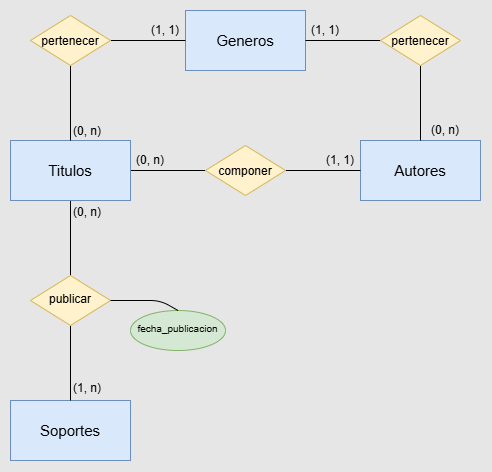

The diagram above was exported from draw.io. Its source (the exported page's mxGraphModel, read from the mxfile embedded in the PNG):
<mxGraphModel dx="1178" dy="701" grid="0" gridSize="10" guides="1" tooltips="1" connect="1" arrows="1" fold="1" page="1" pageScale="1" pageWidth="827" pageHeight="1169" background="light-dark(#E6E6E6,#121212)" math="0" shadow="0">
  <root>
    <mxCell id="0" />
    <mxCell id="1" parent="0" />
    <mxCell id="2WeX1Fr8aG5h7gNvTe5C-6" edge="1" parent="1" source="2WeX1Fr8aG5h7gNvTe5C-1" style="edgeStyle=orthogonalEdgeStyle;rounded=0;orthogonalLoop=1;jettySize=auto;html=1;entryX=0.5;entryY=0;entryDx=0;entryDy=0;defaultLabelBackgroundColor=page;labelPadding=0 4;endArrow=none;endFill=0;" target="2WeX1Fr8aG5h7gNvTe5C-5">
      <mxGeometry relative="1" as="geometry" />
    </mxCell>
    <mxCell id="2WeX1Fr8aG5h7gNvTe5C-8" edge="1" parent="1" source="2WeX1Fr8aG5h7gNvTe5C-1" style="edgeStyle=orthogonalEdgeStyle;rounded=0;orthogonalLoop=1;jettySize=auto;html=1;defaultLabelBackgroundColor=page;labelPadding=0 4;endArrow=none;endFill=0;" target="2WeX1Fr8aG5h7gNvTe5C-4">
      <mxGeometry relative="1" as="geometry" />
    </mxCell>
    <mxCell id="2WeX1Fr8aG5h7gNvTe5C-1" parent="1" style="rounded=0;whiteSpace=wrap;html=1;fillColor=#dae8fc;strokeColor=#6c8ebf;fontSize=15;" value="Titulos" vertex="1">
      <mxGeometry height="60" width="120" x="120" y="230" as="geometry" />
    </mxCell>
    <mxCell id="2WeX1Fr8aG5h7gNvTe5C-2" parent="1" style="rounded=0;whiteSpace=wrap;html=1;fillColor=#dae8fc;strokeColor=#6c8ebf;fontSize=15;" value="Soportes" vertex="1">
      <mxGeometry height="60" width="120" x="120" y="490" as="geometry" />
    </mxCell>
    <mxCell id="2WeX1Fr8aG5h7gNvTe5C-3" parent="1" style="rounded=0;whiteSpace=wrap;html=1;fillColor=#dae8fc;strokeColor=#6c8ebf;fontSize=15;" value="Autores" vertex="1">
      <mxGeometry height="60" width="120" x="470" y="230" as="geometry" />
    </mxCell>
    <mxCell id="2WeX1Fr8aG5h7gNvTe5C-9" edge="1" parent="1" source="2WeX1Fr8aG5h7gNvTe5C-4" style="edgeStyle=orthogonalEdgeStyle;rounded=0;orthogonalLoop=1;jettySize=auto;html=1;entryX=0;entryY=0.5;entryDx=0;entryDy=0;defaultLabelBackgroundColor=page;labelPadding=0 4;endArrow=none;endFill=0;" target="2WeX1Fr8aG5h7gNvTe5C-3">
      <mxGeometry relative="1" as="geometry" />
    </mxCell>
    <mxCell id="2WeX1Fr8aG5h7gNvTe5C-4" parent="1" style="rhombus;whiteSpace=wrap;html=1;shapeInside=1;fillColor=#fff2cc;strokeColor=#d6b656;" value="componer" vertex="1">
      <mxGeometry height="50" width="80" x="315" y="235" as="geometry" />
    </mxCell>
    <mxCell id="2WeX1Fr8aG5h7gNvTe5C-7" edge="1" parent="1" source="2WeX1Fr8aG5h7gNvTe5C-5" style="edgeStyle=orthogonalEdgeStyle;rounded=0;orthogonalLoop=1;jettySize=auto;html=1;defaultLabelBackgroundColor=page;labelPadding=0 4;endArrow=none;endFill=0;" target="2WeX1Fr8aG5h7gNvTe5C-2">
      <mxGeometry relative="1" as="geometry" />
    </mxCell>
    <mxCell id="2WeX1Fr8aG5h7gNvTe5C-5" parent="1" style="rhombus;whiteSpace=wrap;html=1;shapeInside=1;fillColor=#fff2cc;strokeColor=#d6b656;" value="publicar" vertex="1">
      <mxGeometry height="50" width="80" x="140" y="365" as="geometry" />
    </mxCell>
    <mxCell id="2WeX1Fr8aG5h7gNvTe5C-10" parent="1" style="text;html=1;whiteSpace=wrap;strokeColor=none;fillColor=none;align=center;verticalAlign=middle;rounded=0;autosize=1;resizable=0;" value="(0, n)" vertex="1">
      <mxGeometry height="30" width="50" x="235" y="235" as="geometry" />
    </mxCell>
    <mxCell id="2WeX1Fr8aG5h7gNvTe5C-11" parent="1" style="text;html=1;whiteSpace=wrap;strokeColor=none;fillColor=none;align=center;verticalAlign=middle;rounded=0;autosize=1;resizable=0;" value="(1, 1)" vertex="1">
      <mxGeometry height="30" width="50" x="425" y="235" as="geometry" />
    </mxCell>
    <mxCell id="2WeX1Fr8aG5h7gNvTe5C-12" parent="1" style="text;html=1;whiteSpace=wrap;strokeColor=none;fillColor=none;align=center;verticalAlign=middle;rounded=0;autosize=1;resizable=0;" value="(1, n)" vertex="1">
      <mxGeometry height="30" width="50" x="172" y="463" as="geometry" />
    </mxCell>
    <mxCell id="2WeX1Fr8aG5h7gNvTe5C-13" parent="1" style="text;html=1;whiteSpace=wrap;strokeColor=none;fillColor=none;align=center;verticalAlign=middle;rounded=0;autosize=1;resizable=0;" value="(0, n)" vertex="1">
      <mxGeometry height="30" width="50" x="172" y="287" as="geometry" />
    </mxCell>
    <mxCell id="2WeX1Fr8aG5h7gNvTe5C-14" parent="1" style="ellipse;whiteSpace=wrap;html=1;shapeInside=1;fillColor=#d5e8d4;strokeColor=#82b366;fontSize=10;" value="fecha_publicacion" vertex="1">
      <mxGeometry height="40" width="95" x="240" y="400" as="geometry" />
    </mxCell>
    <mxCell id="2WeX1Fr8aG5h7gNvTe5C-15" edge="1" parent="1" source="2WeX1Fr8aG5h7gNvTe5C-14" style="endArrow=none;html=1;rounded=1;defaultLabelBackgroundColor=page;labelPadding=0 4;entryX=1;entryY=0.5;entryDx=0;entryDy=0;exitX=0.5;exitY=0;exitDx=0;exitDy=0;curved=0;" target="2WeX1Fr8aG5h7gNvTe5C-5" value="">
      <mxGeometry height="50" relative="1" width="50" as="geometry">
        <Array as="points">
          <mxPoint x="270" y="390" />
        </Array>
        <mxPoint x="260" y="440" as="sourcePoint" />
        <mxPoint x="310" y="390" as="targetPoint" />
      </mxGeometry>
    </mxCell>
    <mxCell id="2WeX1Fr8aG5h7gNvTe5C-16" parent="1" style="rounded=0;whiteSpace=wrap;html=1;fillColor=#dae8fc;strokeColor=#6c8ebf;fontSize=15;" value="Generos" vertex="1">
      <mxGeometry height="60" width="120" x="295" y="100" as="geometry" />
    </mxCell>
    <mxCell id="2WeX1Fr8aG5h7gNvTe5C-19" edge="1" parent="1" source="2WeX1Fr8aG5h7gNvTe5C-17" style="edgeStyle=orthogonalEdgeStyle;rounded=0;orthogonalLoop=1;jettySize=auto;html=1;entryX=1;entryY=0.5;entryDx=0;entryDy=0;defaultLabelBackgroundColor=page;labelPadding=0 4;endArrow=none;endFill=0;" target="2WeX1Fr8aG5h7gNvTe5C-16">
      <mxGeometry relative="1" as="geometry" />
    </mxCell>
    <mxCell id="2WeX1Fr8aG5h7gNvTe5C-21" edge="1" parent="1" source="2WeX1Fr8aG5h7gNvTe5C-17" style="edgeStyle=orthogonalEdgeStyle;rounded=0;orthogonalLoop=1;jettySize=auto;html=1;entryX=0.5;entryY=0;entryDx=0;entryDy=0;defaultLabelBackgroundColor=page;labelPadding=0 4;endArrow=none;endFill=0;" target="2WeX1Fr8aG5h7gNvTe5C-3">
      <mxGeometry relative="1" as="geometry" />
    </mxCell>
    <mxCell id="2WeX1Fr8aG5h7gNvTe5C-17" parent="1" style="rhombus;whiteSpace=wrap;html=1;shapeInside=1;fillColor=#fff2cc;strokeColor=#d6b656;" value="pertenecer" vertex="1">
      <mxGeometry height="50" width="80" x="490" y="105" as="geometry" />
    </mxCell>
    <mxCell id="2WeX1Fr8aG5h7gNvTe5C-20" edge="1" parent="1" source="2WeX1Fr8aG5h7gNvTe5C-18" style="edgeStyle=orthogonalEdgeStyle;rounded=0;orthogonalLoop=1;jettySize=auto;html=1;entryX=0;entryY=0.5;entryDx=0;entryDy=0;defaultLabelBackgroundColor=page;labelPadding=0 4;endArrow=none;endFill=0;" target="2WeX1Fr8aG5h7gNvTe5C-16">
      <mxGeometry relative="1" as="geometry" />
    </mxCell>
    <mxCell id="2WeX1Fr8aG5h7gNvTe5C-22" edge="1" parent="1" source="2WeX1Fr8aG5h7gNvTe5C-18" style="edgeStyle=orthogonalEdgeStyle;rounded=0;orthogonalLoop=1;jettySize=auto;html=1;entryX=0.5;entryY=0;entryDx=0;entryDy=0;defaultLabelBackgroundColor=page;labelPadding=0 4;endArrow=none;endFill=0;" target="2WeX1Fr8aG5h7gNvTe5C-1">
      <mxGeometry relative="1" as="geometry" />
    </mxCell>
    <mxCell id="2WeX1Fr8aG5h7gNvTe5C-18" parent="1" style="rhombus;whiteSpace=wrap;html=1;shapeInside=1;fillColor=#fff2cc;strokeColor=#d6b656;newEdgeStyle=%7B%22edgeStyle%22%3A%22orthogonalEdgeStyle%22%2C%22rounded%22%3A%220%22%2C%22orthogonalLoop%22%3A%221%22%2C%22jettySize%22%3A%22auto%22%2C%22html%22%3A%221%22%2C%22defaultLabelBackgroundColor%22%3A%22page%22%2C%22labelPadding%22%3A%220%204%22%2C%22endArrow%22%3A%22none%22%2C%22endFill%22%3A%220%22%7D;" value="pertenecer" vertex="1">
      <mxGeometry height="50" width="80" x="140" y="105" as="geometry" />
    </mxCell>
    <mxCell id="2WeX1Fr8aG5h7gNvTe5C-23" parent="1" style="text;html=1;whiteSpace=wrap;strokeColor=none;fillColor=none;align=center;verticalAlign=middle;rounded=0;autosize=1;resizable=0;" value="(1, 1)" vertex="1">
      <mxGeometry height="30" width="50" x="410" y="105" as="geometry" />
    </mxCell>
    <mxCell id="2WeX1Fr8aG5h7gNvTe5C-24" parent="1" style="text;html=1;whiteSpace=wrap;strokeColor=none;fillColor=none;align=center;verticalAlign=middle;rounded=0;autosize=1;resizable=0;" value="(0, n)" vertex="1">
      <mxGeometry height="30" width="50" x="530" y="205" as="geometry" />
    </mxCell>
    <mxCell id="2WeX1Fr8aG5h7gNvTe5C-25" parent="1" style="text;html=1;whiteSpace=wrap;strokeColor=none;fillColor=none;align=center;verticalAlign=middle;rounded=0;autosize=1;resizable=0;" value="(0, n)" vertex="1">
      <mxGeometry height="30" width="50" x="172" y="206" as="geometry" />
    </mxCell>
    <mxCell id="2WeX1Fr8aG5h7gNvTe5C-26" parent="1" style="text;html=1;whiteSpace=wrap;strokeColor=none;fillColor=none;align=center;verticalAlign=middle;rounded=0;autosize=1;resizable=0;" value="(1, 1)" vertex="1">
      <mxGeometry height="30" width="50" x="250" y="105" as="geometry" />
    </mxCell>
  </root>
</mxGraphModel>